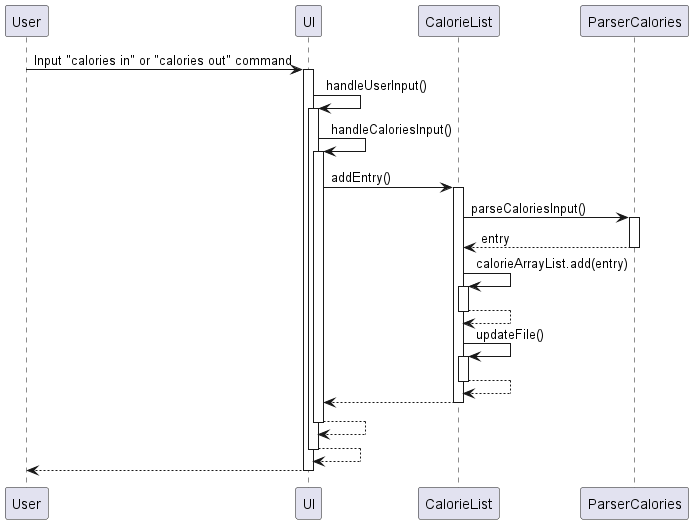

The diagram above was rendered by PlantUML. Its source (embedded in the PNG):
@startuml
User -> UI: Input "calories in" or "calories out" command
activate UI

UI -> UI: handleUserInput()
activate UI

UI -> UI: handleCaloriesInput()
activate UI

UI -> CalorieList: addEntry()
activate CalorieList

CalorieList -> ParserCalories: parseCaloriesInput()
activate ParserCalories
return entry

CalorieList -> CalorieList: calorieArrayList.add(entry)
activate CalorieList
return

CalorieList -> CalorieList: updateFile()
activate CalorieList
return

return
return
return
return

@enduml